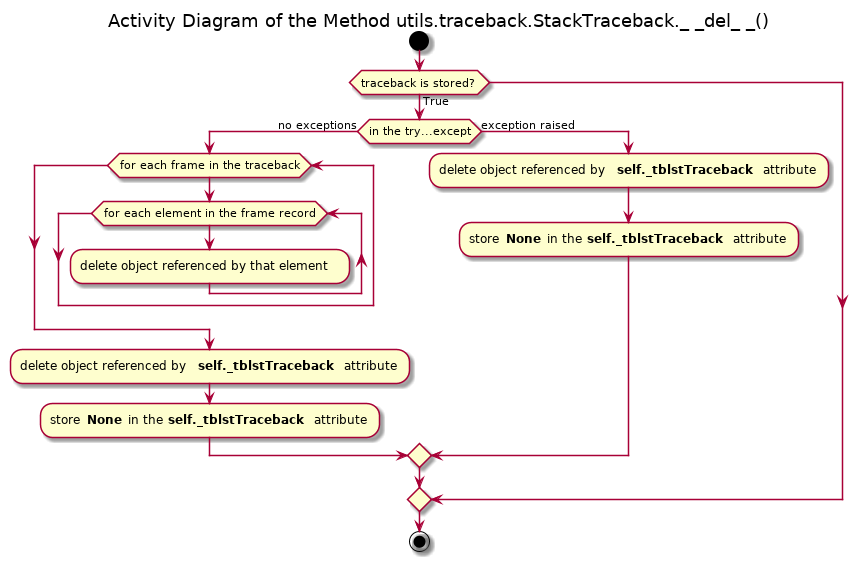

The diagram above was rendered by PlantUML. Its source (embedded in the PNG):
@startuml pos_utils_traceback_stacktraceback_del

title Activity Diagram of the Method utils.traceback.StackTraceback._ _del_ _()

start

if (traceback is stored?) then (True)
    if (in the try...except) then (no exceptions)
        while (for each frame in the traceback)
            while (for each element in the frame record)
                :delete object referenced by that element;
            end while
        end while
        
        :delete object referenced by <b>self._tblstTraceback</b> attribute;
        
        :store <b>None</b> in the <b>self._tblstTraceback</b> attribute;
    else (exception raised)
        :delete object referenced by <b>self._tblstTraceback</b> attribute;
        
        :store <b>None</b> in the <b>self._tblstTraceback</b> attribute;
    endif
endif

stop

@enduml